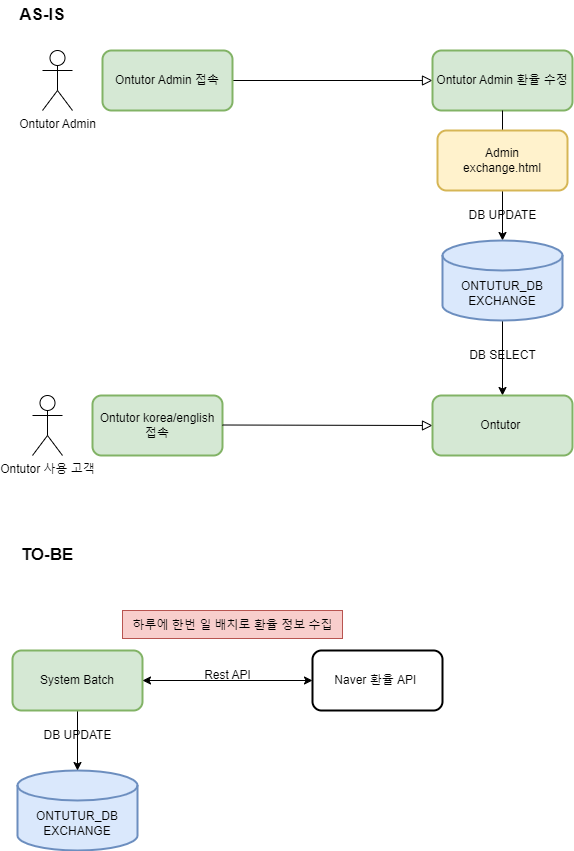

The diagram above was exported from draw.io. Its source (the exported page's mxGraphModel, read from the mxfile embedded in the PNG):
<mxGraphModel dx="1687" dy="974" grid="1" gridSize="10" guides="1" tooltips="1" connect="1" arrows="1" fold="1" page="1" pageScale="1" pageWidth="827" pageHeight="1169" math="0" shadow="0">
  <root>
    <mxCell id="0" />
    <mxCell id="1" parent="0" />
    <mxCell id="pFcp3zCPOWHvA-BWubC4-2" value="" style="rounded=0;whiteSpace=wrap;html=1;fillColor=#f8cecc;gradientColor=none;strokeColor=#b85450;" vertex="1" parent="1">
      <mxGeometry x="140" y="690" width="220" height="28" as="geometry" />
    </mxCell>
    <mxCell id="rkMb_xiRMPH4ftiDAMPv-4" value="AS-IS" style="text;strokeColor=none;align=center;fillColor=none;html=1;verticalAlign=middle;whiteSpace=wrap;rounded=0;fontStyle=1;fontSize=17;" parent="1" vertex="1">
      <mxGeometry x="30" y="80" width="60" height="30" as="geometry" />
    </mxCell>
    <mxCell id="rkMb_xiRMPH4ftiDAMPv-6" value="Ontutor Admin" style="shape=umlActor;verticalLabelPosition=bottom;verticalAlign=top;html=1;labelBackgroundColor=none;" parent="1" vertex="1">
      <mxGeometry x="60" y="130" width="30" height="60" as="geometry" />
    </mxCell>
    <mxCell id="rkMb_xiRMPH4ftiDAMPv-7" value="" style="rounded=0;html=1;jettySize=auto;orthogonalLoop=1;fontSize=11;endArrow=block;endFill=0;endSize=8;strokeWidth=1;shadow=0;labelBackgroundColor=none;edgeStyle=orthogonalEdgeStyle;fontColor=default;entryX=0;entryY=0.5;entryDx=0;entryDy=0;exitX=1;exitY=0.5;exitDx=0;exitDy=0;" parent="1" source="rkMb_xiRMPH4ftiDAMPv-8" target="rkMb_xiRMPH4ftiDAMPv-9" edge="1">
      <mxGeometry relative="1" as="geometry">
        <mxPoint x="450" y="170" as="targetPoint" />
        <mxPoint x="330" y="170" as="sourcePoint" />
      </mxGeometry>
    </mxCell>
    <mxCell id="rkMb_xiRMPH4ftiDAMPv-8" value="Ontutor Admin 접속" style="rounded=1;whiteSpace=wrap;html=1;fontSize=12;glass=0;strokeWidth=2;shadow=0;labelBackgroundColor=none;fillColor=#d5e8d4;strokeColor=#82b366;" parent="1" vertex="1">
      <mxGeometry x="120" y="130" width="130" height="60" as="geometry" />
    </mxCell>
    <mxCell id="rkMb_xiRMPH4ftiDAMPv-9" value="Ontutor Admin 환율 수정" style="rounded=1;whiteSpace=wrap;html=1;fontSize=12;glass=0;strokeWidth=2;shadow=0;labelBackgroundColor=none;fillColor=#d5e8d4;strokeColor=#82b366;" parent="1" vertex="1">
      <mxGeometry x="450" y="130" width="140" height="60" as="geometry" />
    </mxCell>
    <mxCell id="rkMb_xiRMPH4ftiDAMPv-10" value="" style="endArrow=classic;html=1;rounded=0;labelBackgroundColor=none;fontColor=default;entryX=0.5;entryY=0;entryDx=0;entryDy=0;entryPerimeter=0;" parent="1" target="rkMb_xiRMPH4ftiDAMPv-11" edge="1">
      <mxGeometry width="50" height="50" relative="1" as="geometry">
        <mxPoint x="520" y="190" as="sourcePoint" />
        <mxPoint x="522" y="344" as="targetPoint" />
      </mxGeometry>
    </mxCell>
    <mxCell id="rkMb_xiRMPH4ftiDAMPv-31" value="" style="edgeStyle=orthogonalEdgeStyle;rounded=0;orthogonalLoop=1;jettySize=auto;html=1;entryX=0.5;entryY=0;entryDx=0;entryDy=0;" parent="1" source="rkMb_xiRMPH4ftiDAMPv-11" target="rkMb_xiRMPH4ftiDAMPv-26" edge="1">
      <mxGeometry relative="1" as="geometry">
        <mxPoint x="520" y="519.9999999999998" as="targetPoint" />
      </mxGeometry>
    </mxCell>
    <mxCell id="rkMb_xiRMPH4ftiDAMPv-11" value="ONTUTUR_DB&lt;br&gt;EXCHANGE" style="shape=cylinder3;whiteSpace=wrap;html=1;boundedLbl=1;backgroundOutline=1;size=15;strokeWidth=2;labelBackgroundColor=none;fillColor=#dae8fc;strokeColor=#6c8ebf;" parent="1" vertex="1">
      <mxGeometry x="460" y="320" width="120" height="80" as="geometry" />
    </mxCell>
    <mxCell id="rkMb_xiRMPH4ftiDAMPv-13" value="Admin &lt;br&gt;exchange.html" style="rounded=1;whiteSpace=wrap;html=1;strokeWidth=2;labelBackgroundColor=none;fillColor=#fff2cc;strokeColor=#d6b656;" parent="1" vertex="1">
      <mxGeometry x="455" y="210" width="130" height="60" as="geometry" />
    </mxCell>
    <mxCell id="rkMb_xiRMPH4ftiDAMPv-16" value="DB UPDATE" style="text;html=1;align=center;verticalAlign=middle;resizable=0;points=[];autosize=1;strokeColor=none;fillColor=none;" parent="1" vertex="1">
      <mxGeometry x="475" y="280" width="90" height="30" as="geometry" />
    </mxCell>
    <mxCell id="rkMb_xiRMPH4ftiDAMPv-17" value="Ontutor 사용 고객" style="shape=umlActor;verticalLabelPosition=bottom;verticalAlign=top;html=1;labelBackgroundColor=none;" parent="1" vertex="1">
      <mxGeometry x="50" y="475" width="30" height="60" as="geometry" />
    </mxCell>
    <mxCell id="rkMb_xiRMPH4ftiDAMPv-24" value="Ontutor korea/english&lt;br&gt;접속" style="rounded=1;whiteSpace=wrap;html=1;fontSize=12;glass=0;strokeWidth=2;shadow=0;labelBackgroundColor=none;fillColor=#d5e8d4;strokeColor=#82b366;" parent="1" vertex="1">
      <mxGeometry x="110" y="475" width="130" height="60" as="geometry" />
    </mxCell>
    <mxCell id="rkMb_xiRMPH4ftiDAMPv-25" value="" style="rounded=0;html=1;jettySize=auto;orthogonalLoop=1;fontSize=11;endArrow=block;endFill=0;endSize=8;strokeWidth=1;shadow=0;labelBackgroundColor=none;edgeStyle=orthogonalEdgeStyle;fontColor=default;entryX=0;entryY=0.5;entryDx=0;entryDy=0;exitX=1;exitY=0.5;exitDx=0;exitDy=0;" parent="1" target="rkMb_xiRMPH4ftiDAMPv-26" edge="1">
      <mxGeometry relative="1" as="geometry">
        <mxPoint x="440" y="504.5" as="targetPoint" />
        <mxPoint x="240" y="504.5" as="sourcePoint" />
      </mxGeometry>
    </mxCell>
    <mxCell id="rkMb_xiRMPH4ftiDAMPv-26" value="Ontutor&amp;nbsp;" style="rounded=1;whiteSpace=wrap;html=1;fontSize=12;glass=0;strokeWidth=2;shadow=0;labelBackgroundColor=none;fillColor=#d5e8d4;strokeColor=#82b366;" parent="1" vertex="1">
      <mxGeometry x="450" y="475" width="140" height="60" as="geometry" />
    </mxCell>
    <mxCell id="rkMb_xiRMPH4ftiDAMPv-27" value="TO-BE" style="text;strokeColor=none;align=center;fillColor=none;html=1;verticalAlign=middle;whiteSpace=wrap;rounded=0;fontStyle=1;fontSize=17;" parent="1" vertex="1">
      <mxGeometry x="35" y="620" width="60" height="30" as="geometry" />
    </mxCell>
    <mxCell id="rkMb_xiRMPH4ftiDAMPv-33" value="DB SELECT" style="text;html=1;align=center;verticalAlign=middle;resizable=0;points=[];autosize=1;strokeColor=none;fillColor=none;" parent="1" vertex="1">
      <mxGeometry x="475" y="420" width="90" height="30" as="geometry" />
    </mxCell>
    <mxCell id="rkMb_xiRMPH4ftiDAMPv-34" value="ONTUTUR_DB&lt;br&gt;EXCHANGE" style="shape=cylinder3;whiteSpace=wrap;html=1;boundedLbl=1;backgroundOutline=1;size=15;strokeWidth=2;labelBackgroundColor=none;fillColor=#dae8fc;strokeColor=#6c8ebf;" parent="1" vertex="1">
      <mxGeometry x="35" y="850" width="120" height="80" as="geometry" />
    </mxCell>
    <mxCell id="pFcp3zCPOWHvA-BWubC4-5" value="" style="edgeStyle=orthogonalEdgeStyle;rounded=0;orthogonalLoop=1;jettySize=auto;html=1;" edge="1" parent="1" source="rkMb_xiRMPH4ftiDAMPv-35" target="rkMb_xiRMPH4ftiDAMPv-34">
      <mxGeometry relative="1" as="geometry" />
    </mxCell>
    <mxCell id="rkMb_xiRMPH4ftiDAMPv-35" value="System Batch" style="rounded=1;whiteSpace=wrap;html=1;fontSize=12;glass=0;strokeWidth=2;shadow=0;labelBackgroundColor=none;fillColor=#d5e8d4;strokeColor=#82b366;" parent="1" vertex="1">
      <mxGeometry x="30" y="730" width="130" height="60" as="geometry" />
    </mxCell>
    <mxCell id="rkMb_xiRMPH4ftiDAMPv-37" value="Naver 환율 API&amp;nbsp;" style="rounded=1;whiteSpace=wrap;html=1;fontSize=12;glass=0;strokeWidth=2;shadow=0;labelBackgroundColor=none;" parent="1" vertex="1">
      <mxGeometry x="330" y="730" width="130" height="60" as="geometry" />
    </mxCell>
    <mxCell id="rkMb_xiRMPH4ftiDAMPv-39" value="" style="endArrow=classic;startArrow=classic;html=1;rounded=0;entryX=0;entryY=0.5;entryDx=0;entryDy=0;" parent="1" target="rkMb_xiRMPH4ftiDAMPv-37" edge="1">
      <mxGeometry width="50" height="50" relative="1" as="geometry">
        <mxPoint x="160" y="760" as="sourcePoint" />
        <mxPoint x="210" y="710" as="targetPoint" />
        <Array as="points" />
      </mxGeometry>
    </mxCell>
    <mxCell id="rkMb_xiRMPH4ftiDAMPv-41" value="하루에 한번 일 배치로 환율 정보 수집" style="text;html=1;align=center;verticalAlign=middle;resizable=0;points=[];autosize=1;strokeColor=none;fillColor=none;" parent="1" vertex="1">
      <mxGeometry x="140" y="690" width="220" height="30" as="geometry" />
    </mxCell>
    <mxCell id="pFcp3zCPOWHvA-BWubC4-3" value="Rest API" style="text;html=1;align=center;verticalAlign=middle;resizable=0;points=[];autosize=1;strokeColor=none;fillColor=none;" vertex="1" parent="1">
      <mxGeometry x="210" y="740" width="70" height="30" as="geometry" />
    </mxCell>
    <mxCell id="pFcp3zCPOWHvA-BWubC4-8" value="DB UPDATE" style="text;html=1;align=center;verticalAlign=middle;resizable=0;points=[];autosize=1;strokeColor=none;fillColor=none;" vertex="1" parent="1">
      <mxGeometry x="50" y="800" width="90" height="30" as="geometry" />
    </mxCell>
  </root>
</mxGraphModel>